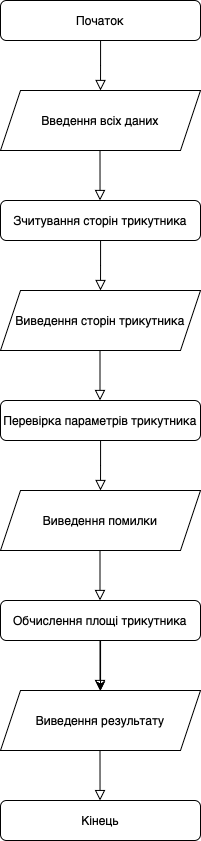

The diagram above was exported from draw.io. Its source (the exported page's mxGraphModel, read from the mxfile embedded in the PNG):
<mxGraphModel dx="1251" dy="777" grid="1" gridSize="10" guides="1" tooltips="1" connect="1" arrows="1" fold="1" page="1" pageScale="1" pageWidth="827" pageHeight="1169" math="0" shadow="0">
  <root>
    <mxCell id="WIyWlLk6GJQsqaUBKTNV-0" />
    <mxCell id="WIyWlLk6GJQsqaUBKTNV-1" parent="WIyWlLk6GJQsqaUBKTNV-0" />
    <mxCell id="WIyWlLk6GJQsqaUBKTNV-2" value="" style="rounded=0;html=1;jettySize=auto;orthogonalLoop=1;fontSize=11;endArrow=block;endFill=0;endSize=8;strokeWidth=1;shadow=0;labelBackgroundColor=none;edgeStyle=orthogonalEdgeStyle;" parent="WIyWlLk6GJQsqaUBKTNV-1" source="WIyWlLk6GJQsqaUBKTNV-3" edge="1">
      <mxGeometry relative="1" as="geometry">
        <mxPoint x="220" y="170" as="targetPoint" />
      </mxGeometry>
    </mxCell>
    <mxCell id="WIyWlLk6GJQsqaUBKTNV-3" value="Початок" style="rounded=1;whiteSpace=wrap;html=1;fontSize=12;glass=0;strokeWidth=1;shadow=0;" parent="WIyWlLk6GJQsqaUBKTNV-1" vertex="1">
      <mxGeometry x="120" y="80" width="200" height="40" as="geometry" />
    </mxCell>
    <mxCell id="64Un8r2TztZSfhdNGEIk-1" value="Введення всіх даних" style="shape=parallelogram;perimeter=parallelogramPerimeter;whiteSpace=wrap;html=1;fixedSize=1;" vertex="1" parent="WIyWlLk6GJQsqaUBKTNV-1">
      <mxGeometry x="120" y="170" width="200" height="60" as="geometry" />
    </mxCell>
    <mxCell id="64Un8r2TztZSfhdNGEIk-2" value="" style="rounded=0;html=1;jettySize=auto;orthogonalLoop=1;fontSize=11;endArrow=block;endFill=0;endSize=8;strokeWidth=1;shadow=0;labelBackgroundColor=none;edgeStyle=orthogonalEdgeStyle;" edge="1" parent="WIyWlLk6GJQsqaUBKTNV-1">
      <mxGeometry relative="1" as="geometry">
        <mxPoint x="219.5" y="230" as="sourcePoint" />
        <mxPoint x="219.5" y="280" as="targetPoint" />
        <Array as="points">
          <mxPoint x="219.5" y="270" />
          <mxPoint x="219.5" y="270" />
        </Array>
      </mxGeometry>
    </mxCell>
    <mxCell id="64Un8r2TztZSfhdNGEIk-3" value="" style="rounded=0;html=1;jettySize=auto;orthogonalLoop=1;fontSize=11;endArrow=block;endFill=0;endSize=8;strokeWidth=1;shadow=0;labelBackgroundColor=none;edgeStyle=orthogonalEdgeStyle;" edge="1" parent="WIyWlLk6GJQsqaUBKTNV-1" source="64Un8r2TztZSfhdNGEIk-4">
      <mxGeometry relative="1" as="geometry">
        <mxPoint x="220" y="370" as="targetPoint" />
      </mxGeometry>
    </mxCell>
    <mxCell id="64Un8r2TztZSfhdNGEIk-4" value="&lt;p style=&quot;text-align: start;&quot; class=&quot;p1&quot;&gt;Зчитування сторін трикутника&lt;/p&gt;" style="rounded=1;whiteSpace=wrap;html=1;fontSize=12;glass=0;strokeWidth=1;shadow=0;" vertex="1" parent="WIyWlLk6GJQsqaUBKTNV-1">
      <mxGeometry x="120" y="280" width="200" height="40" as="geometry" />
    </mxCell>
    <mxCell id="64Un8r2TztZSfhdNGEIk-5" value="&lt;p style=&quot;text-align: start;&quot; class=&quot;p1&quot;&gt;Виведення сторін трикутника&lt;/p&gt;" style="shape=parallelogram;perimeter=parallelogramPerimeter;whiteSpace=wrap;html=1;fixedSize=1;" vertex="1" parent="WIyWlLk6GJQsqaUBKTNV-1">
      <mxGeometry x="120" y="370" width="200" height="60" as="geometry" />
    </mxCell>
    <mxCell id="64Un8r2TztZSfhdNGEIk-10" value="" style="rounded=0;html=1;jettySize=auto;orthogonalLoop=1;fontSize=11;endArrow=block;endFill=0;endSize=8;strokeWidth=1;shadow=0;labelBackgroundColor=none;edgeStyle=orthogonalEdgeStyle;" edge="1" parent="WIyWlLk6GJQsqaUBKTNV-1" source="64Un8r2TztZSfhdNGEIk-11">
      <mxGeometry relative="1" as="geometry">
        <mxPoint x="220" y="570" as="targetPoint" />
      </mxGeometry>
    </mxCell>
    <mxCell id="64Un8r2TztZSfhdNGEIk-11" value="&lt;p style=&quot;text-align: start;&quot; class=&quot;p1&quot;&gt;Перевірка параметрів трикутника&lt;/p&gt;" style="rounded=1;whiteSpace=wrap;html=1;fontSize=12;glass=0;strokeWidth=1;shadow=0;" vertex="1" parent="WIyWlLk6GJQsqaUBKTNV-1">
      <mxGeometry x="120" y="480" width="200" height="40" as="geometry" />
    </mxCell>
    <mxCell id="64Un8r2TztZSfhdNGEIk-12" value="&lt;p style=&quot;text-align: start;&quot; class=&quot;p1&quot;&gt;Виведення помилки&lt;/p&gt;" style="shape=parallelogram;perimeter=parallelogramPerimeter;whiteSpace=wrap;html=1;fixedSize=1;" vertex="1" parent="WIyWlLk6GJQsqaUBKTNV-1">
      <mxGeometry x="120" y="570" width="200" height="60" as="geometry" />
    </mxCell>
    <mxCell id="64Un8r2TztZSfhdNGEIk-13" value="" style="rounded=0;html=1;jettySize=auto;orthogonalLoop=1;fontSize=11;endArrow=block;endFill=0;endSize=8;strokeWidth=1;shadow=0;labelBackgroundColor=none;edgeStyle=orthogonalEdgeStyle;" edge="1" parent="WIyWlLk6GJQsqaUBKTNV-1">
      <mxGeometry relative="1" as="geometry">
        <mxPoint x="219.5" y="430" as="sourcePoint" />
        <mxPoint x="219.5" y="480" as="targetPoint" />
      </mxGeometry>
    </mxCell>
    <mxCell id="64Un8r2TztZSfhdNGEIk-18" value="" style="edgeStyle=orthogonalEdgeStyle;rounded=0;orthogonalLoop=1;jettySize=auto;html=1;" edge="1" parent="WIyWlLk6GJQsqaUBKTNV-1" source="64Un8r2TztZSfhdNGEIk-14" target="64Un8r2TztZSfhdNGEIk-15">
      <mxGeometry relative="1" as="geometry" />
    </mxCell>
    <mxCell id="64Un8r2TztZSfhdNGEIk-20" value="" style="edgeStyle=orthogonalEdgeStyle;rounded=0;orthogonalLoop=1;jettySize=auto;html=1;" edge="1" parent="WIyWlLk6GJQsqaUBKTNV-1" source="64Un8r2TztZSfhdNGEIk-14">
      <mxGeometry relative="1" as="geometry">
        <mxPoint x="220" y="800" as="targetPoint" />
      </mxGeometry>
    </mxCell>
    <mxCell id="64Un8r2TztZSfhdNGEIk-24" value="" style="edgeStyle=orthogonalEdgeStyle;rounded=0;orthogonalLoop=1;jettySize=auto;html=1;" edge="1" parent="WIyWlLk6GJQsqaUBKTNV-1" source="64Un8r2TztZSfhdNGEIk-14" target="64Un8r2TztZSfhdNGEIk-15">
      <mxGeometry relative="1" as="geometry" />
    </mxCell>
    <mxCell id="64Un8r2TztZSfhdNGEIk-14" value="&lt;p style=&quot;text-align: start;&quot; class=&quot;p1&quot;&gt;Обчислення площі трикутника&lt;/p&gt;" style="rounded=1;whiteSpace=wrap;html=1;fontSize=12;glass=0;strokeWidth=1;shadow=0;" vertex="1" parent="WIyWlLk6GJQsqaUBKTNV-1">
      <mxGeometry x="120" y="680" width="200" height="40" as="geometry" />
    </mxCell>
    <mxCell id="64Un8r2TztZSfhdNGEIk-15" value="&lt;p style=&quot;text-align: start;&quot; class=&quot;p1&quot;&gt;Виведення результату&lt;/p&gt;" style="shape=parallelogram;perimeter=parallelogramPerimeter;whiteSpace=wrap;html=1;fixedSize=1;" vertex="1" parent="WIyWlLk6GJQsqaUBKTNV-1">
      <mxGeometry x="120" y="770" width="200" height="60" as="geometry" />
    </mxCell>
    <mxCell id="64Un8r2TztZSfhdNGEIk-16" value="" style="rounded=0;html=1;jettySize=auto;orthogonalLoop=1;fontSize=11;endArrow=block;endFill=0;endSize=8;strokeWidth=1;shadow=0;labelBackgroundColor=none;edgeStyle=orthogonalEdgeStyle;" edge="1" parent="WIyWlLk6GJQsqaUBKTNV-1">
      <mxGeometry relative="1" as="geometry">
        <mxPoint x="219.5" y="630" as="sourcePoint" />
        <mxPoint x="219.5" y="680" as="targetPoint" />
      </mxGeometry>
    </mxCell>
    <mxCell id="64Un8r2TztZSfhdNGEIk-17" value="" style="rounded=0;html=1;jettySize=auto;orthogonalLoop=1;fontSize=11;endArrow=block;endFill=0;endSize=8;strokeWidth=1;shadow=0;labelBackgroundColor=none;edgeStyle=orthogonalEdgeStyle;" edge="1" parent="WIyWlLk6GJQsqaUBKTNV-1">
      <mxGeometry relative="1" as="geometry">
        <mxPoint x="219.5" y="770" as="targetPoint" />
        <mxPoint x="219.5" y="720" as="sourcePoint" />
      </mxGeometry>
    </mxCell>
    <mxCell id="64Un8r2TztZSfhdNGEIk-21" value="&lt;p style=&quot;text-align: start;&quot; class=&quot;p1&quot;&gt;Кінець&lt;/p&gt;" style="rounded=1;whiteSpace=wrap;html=1;fontSize=12;glass=0;strokeWidth=1;shadow=0;" vertex="1" parent="WIyWlLk6GJQsqaUBKTNV-1">
      <mxGeometry x="120" y="880" width="200" height="40" as="geometry" />
    </mxCell>
    <mxCell id="64Un8r2TztZSfhdNGEIk-25" value="" style="rounded=0;html=1;jettySize=auto;orthogonalLoop=1;fontSize=11;endArrow=block;endFill=0;endSize=8;strokeWidth=1;shadow=0;labelBackgroundColor=none;edgeStyle=orthogonalEdgeStyle;" edge="1" parent="WIyWlLk6GJQsqaUBKTNV-1">
      <mxGeometry relative="1" as="geometry">
        <mxPoint x="219.5" y="880" as="targetPoint" />
        <mxPoint x="219.5" y="830" as="sourcePoint" />
        <Array as="points">
          <mxPoint x="220" y="880" />
          <mxPoint x="220" y="880" />
        </Array>
      </mxGeometry>
    </mxCell>
  </root>
</mxGraphModel>